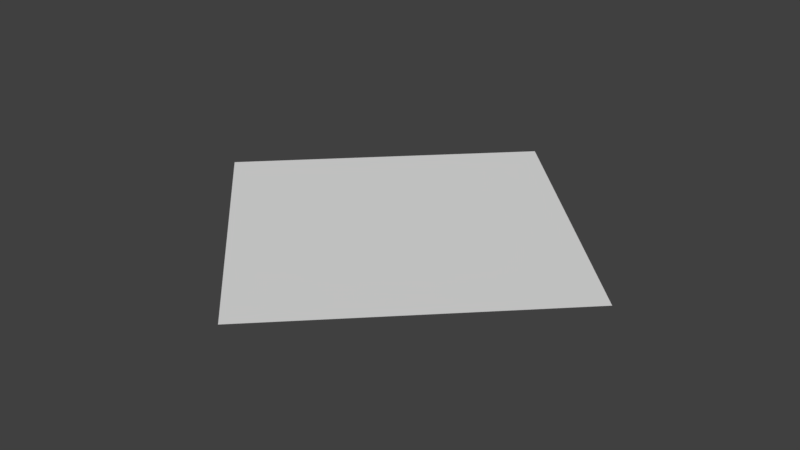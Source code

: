# Source: enemyMapMesh.blend  (saved by Blender 2.78.0; exported with 4.5.12 LTS)
import bpy
from mathutils import Matrix  # noqa: F401  (used for matrix-valued properties, if any)

bpy.ops.wm.read_factory_settings(use_empty=True)
scene = bpy.context.scene
scene.name = 'Scene'

# ---- collections
col_collection_1 = bpy.data.collections.new('Collection 1'); scene.collection.children.link(col_collection_1)

# ---- world
world_world = bpy.data.worlds.new('World'); scene.world = world_world
world_world.color = (0.05088, 0.05088, 0.05088)
world_world.use_sun_shadow = False
world_world.sun_shadow_jitter_overblur = 0.0
world_world.cycles.sampling_method = 'MANUAL'

# ---- meshes
me_cube = bpy.data.meshes.new('Cube')
me_cube.from_pydata([(0.7071, -4.768e-07, 0.0), (-4.768e-07, -0.7071, 0.0), (-0.7071, 8.941e-08, 0.0), (-5.96e-08, 0.7071, 0.0)], [], [(0, 3, 2, 1)])
me_cube.materials.append(None)
me_cube.use_remesh_preserve_volume = False
me_cube.use_remesh_preserve_attributes = False
me_cube.use_mirror_vertex_groups = False
me_cube.update()

# ---- objects
ob_enemymapmesh = bpy.data.objects.new('enemyMapMesh', me_cube)

# ---- transforms, parenting, visibility, modifiers, constraints
ob_enemymapmesh.location = (0.0, 0.0, 0.0)
ob_enemymapmesh.lock_rotations_4d = False
ob_enemymapmesh.empty_display_type = 'ARROWS'
ob_enemymapmesh.lineart.crease_threshold = 0.0

# ---- collection membership
col_collection_1.objects.link(ob_enemymapmesh)

# ---- scene / render settings (as saved in the file)
scene.frame_start = 1; scene.frame_end = 250; scene.frame_set(1)
scene.render.engine = 'BLENDER_EEVEE_NEXT'
scene.render.resolution_percentage = 50
scene.render.dither_intensity = 0.0
scene.cycles.use_denoising = False
scene.cycles.samples = 128
scene.cycles.sampling_pattern = 'TABULATED_SOBOL'
scene.cycles.light_sampling_threshold = 0.0
scene.cycles.use_adaptive_sampling = False
scene.cycles.use_light_tree = False
scene.cycles.blur_glossy = 0.0
scene.cycles.sample_clamp_indirect = 0.0
scene.view_settings.view_transform = 'Standard'
bpy.context.view_layer.update()

# ---- added for rendering (the .blend has no active camera and no usable light): camera, sun
cam_auto = bpy.data.cameras.new('AutoCamera')
cam_auto.lens = 50.0
cam_auto.sensor_width = 36.0
cam_auto.clip_end = 1000.0
ob_auto_camera = bpy.data.objects.new('AutoCamera', cam_auto)
scene.collection.objects.link(ob_auto_camera)
ob_auto_camera.location = (1.85045, -2.22054, 1.48036)
ob_auto_camera.rotation_euler = (1.09748, -7.21219e-08, 0.694738)
scene.camera = ob_auto_camera
light_auto_sun = bpy.data.lights.new('AutoSun', 'SUN')
light_auto_sun.energy = 3.0
light_auto_sun.angle = 0.0523599
ob_auto_sun = bpy.data.objects.new('AutoSun', light_auto_sun)
scene.collection.objects.link(ob_auto_sun)
ob_auto_sun.rotation_euler = (0.872665, 0.174533, 0.523599)
bpy.context.view_layer.update()
